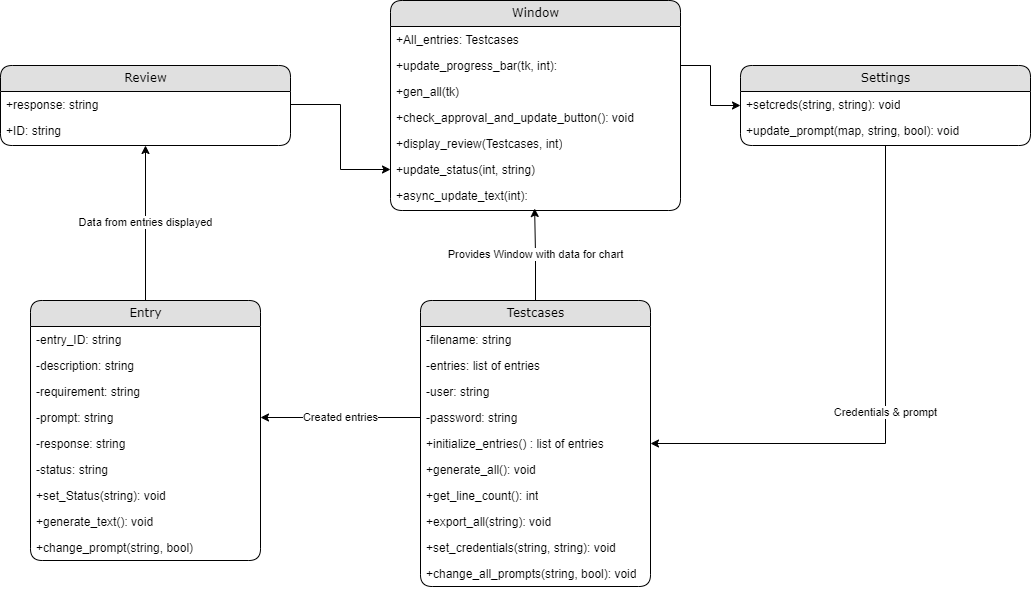

The diagram above was exported from draw.io. Its source (the exported page's mxGraphModel, read from the mxfile embedded in the PNG):
<mxGraphModel dx="1466" dy="780" grid="1" gridSize="10" guides="1" tooltips="1" connect="1" arrows="1" fold="1" page="1" pageScale="1" pageWidth="1100" pageHeight="850" background="none" math="0" shadow="0">
  <root>
    <mxCell id="0" />
    <mxCell id="1" parent="0" />
    <mxCell id="21ea969265ad0168-6" value="Testcases" style="swimlane;html=1;fontStyle=0;childLayout=stackLayout;horizontal=1;startSize=26;fillColor=#e0e0e0;horizontalStack=0;resizeParent=1;resizeLast=0;collapsible=1;marginBottom=0;swimlaneFillColor=#ffffff;align=center;rounded=1;shadow=0;comic=0;labelBackgroundColor=none;strokeWidth=1;fontFamily=Verdana;fontSize=12" parent="1" vertex="1">
      <mxGeometry x="470" y="360" width="230" height="286" as="geometry" />
    </mxCell>
    <mxCell id="21ea969265ad0168-7" value="-filename: string" style="text;html=1;strokeColor=none;fillColor=none;spacingLeft=4;spacingRight=4;whiteSpace=wrap;overflow=hidden;rotatable=0;points=[[0,0.5],[1,0.5]];portConstraint=eastwest;" parent="21ea969265ad0168-6" vertex="1">
      <mxGeometry y="26" width="230" height="26" as="geometry" />
    </mxCell>
    <mxCell id="21ea969265ad0168-8" value="-entries: list of entries" style="text;html=1;strokeColor=none;fillColor=none;spacingLeft=4;spacingRight=4;whiteSpace=wrap;overflow=hidden;rotatable=0;points=[[0,0.5],[1,0.5]];portConstraint=eastwest;" parent="21ea969265ad0168-6" vertex="1">
      <mxGeometry y="52" width="230" height="26" as="geometry" />
    </mxCell>
    <mxCell id="21ea969265ad0168-9" value="-user: string" style="text;html=1;strokeColor=none;fillColor=none;spacingLeft=4;spacingRight=4;whiteSpace=wrap;overflow=hidden;rotatable=0;points=[[0,0.5],[1,0.5]];portConstraint=eastwest;" parent="21ea969265ad0168-6" vertex="1">
      <mxGeometry y="78" width="230" height="26" as="geometry" />
    </mxCell>
    <mxCell id="IAdRFt_wh_f-0dMhKuGg-1" value="-password: string" style="text;html=1;strokeColor=none;fillColor=none;spacingLeft=4;spacingRight=4;whiteSpace=wrap;overflow=hidden;rotatable=0;points=[[0,0.5],[1,0.5]];portConstraint=eastwest;" vertex="1" parent="21ea969265ad0168-6">
      <mxGeometry y="104" width="230" height="26" as="geometry" />
    </mxCell>
    <mxCell id="IAdRFt_wh_f-0dMhKuGg-7" value="+initialize_entries() : list of entries" style="text;html=1;strokeColor=none;fillColor=none;spacingLeft=4;spacingRight=4;whiteSpace=wrap;overflow=hidden;rotatable=0;points=[[0,0.5],[1,0.5]];portConstraint=eastwest;" vertex="1" parent="21ea969265ad0168-6">
      <mxGeometry y="130" width="230" height="26" as="geometry" />
    </mxCell>
    <mxCell id="IAdRFt_wh_f-0dMhKuGg-8" value="+generate_all(): void" style="text;html=1;strokeColor=none;fillColor=none;spacingLeft=4;spacingRight=4;whiteSpace=wrap;overflow=hidden;rotatable=0;points=[[0,0.5],[1,0.5]];portConstraint=eastwest;" vertex="1" parent="21ea969265ad0168-6">
      <mxGeometry y="156" width="230" height="26" as="geometry" />
    </mxCell>
    <mxCell id="IAdRFt_wh_f-0dMhKuGg-9" value="+get_line_count(): int" style="text;html=1;strokeColor=none;fillColor=none;spacingLeft=4;spacingRight=4;whiteSpace=wrap;overflow=hidden;rotatable=0;points=[[0,0.5],[1,0.5]];portConstraint=eastwest;" vertex="1" parent="21ea969265ad0168-6">
      <mxGeometry y="182" width="230" height="26" as="geometry" />
    </mxCell>
    <mxCell id="IAdRFt_wh_f-0dMhKuGg-10" value="+export_all(string): void" style="text;html=1;strokeColor=none;fillColor=none;spacingLeft=4;spacingRight=4;whiteSpace=wrap;overflow=hidden;rotatable=0;points=[[0,0.5],[1,0.5]];portConstraint=eastwest;" vertex="1" parent="21ea969265ad0168-6">
      <mxGeometry y="208" width="230" height="26" as="geometry" />
    </mxCell>
    <mxCell id="IAdRFt_wh_f-0dMhKuGg-11" value="+set_credentials(string, string): void" style="text;html=1;strokeColor=none;fillColor=none;spacingLeft=4;spacingRight=4;whiteSpace=wrap;overflow=hidden;rotatable=0;points=[[0,0.5],[1,0.5]];portConstraint=eastwest;" vertex="1" parent="21ea969265ad0168-6">
      <mxGeometry y="234" width="230" height="26" as="geometry" />
    </mxCell>
    <mxCell id="IAdRFt_wh_f-0dMhKuGg-12" value="+change_all_prompts(string, bool): void" style="text;html=1;strokeColor=none;fillColor=none;spacingLeft=4;spacingRight=4;whiteSpace=wrap;overflow=hidden;rotatable=0;points=[[0,0.5],[1,0.5]];portConstraint=eastwest;" vertex="1" parent="21ea969265ad0168-6">
      <mxGeometry y="260" width="230" height="26" as="geometry" />
    </mxCell>
    <mxCell id="IAdRFt_wh_f-0dMhKuGg-13" value="Window" style="swimlane;html=1;fontStyle=0;childLayout=stackLayout;horizontal=1;startSize=26;fillColor=#e0e0e0;horizontalStack=0;resizeParent=1;resizeLast=0;collapsible=1;marginBottom=0;swimlaneFillColor=#ffffff;align=center;rounded=1;shadow=0;comic=0;labelBackgroundColor=none;strokeWidth=1;fontFamily=Verdana;fontSize=12" vertex="1" parent="1">
      <mxGeometry x="440" y="60" width="290" height="210" as="geometry">
        <mxRectangle x="460" y="340" width="70" height="30" as="alternateBounds" />
      </mxGeometry>
    </mxCell>
    <mxCell id="IAdRFt_wh_f-0dMhKuGg-14" value="+All_entries: Testcases" style="text;html=1;strokeColor=none;fillColor=none;spacingLeft=4;spacingRight=4;whiteSpace=wrap;overflow=hidden;rotatable=0;points=[[0,0.5],[1,0.5]];portConstraint=eastwest;" vertex="1" parent="IAdRFt_wh_f-0dMhKuGg-13">
      <mxGeometry y="26" width="290" height="26" as="geometry" />
    </mxCell>
    <mxCell id="IAdRFt_wh_f-0dMhKuGg-15" value="+update_progress_bar(tk, int):" style="text;html=1;strokeColor=none;fillColor=none;spacingLeft=4;spacingRight=4;whiteSpace=wrap;overflow=hidden;rotatable=0;points=[[0,0.5],[1,0.5]];portConstraint=eastwest;" vertex="1" parent="IAdRFt_wh_f-0dMhKuGg-13">
      <mxGeometry y="52" width="290" height="26" as="geometry" />
    </mxCell>
    <mxCell id="IAdRFt_wh_f-0dMhKuGg-16" value="+gen_all(tk)" style="text;html=1;strokeColor=none;fillColor=none;spacingLeft=4;spacingRight=4;whiteSpace=wrap;overflow=hidden;rotatable=0;points=[[0,0.5],[1,0.5]];portConstraint=eastwest;" vertex="1" parent="IAdRFt_wh_f-0dMhKuGg-13">
      <mxGeometry y="78" width="290" height="26" as="geometry" />
    </mxCell>
    <mxCell id="IAdRFt_wh_f-0dMhKuGg-17" value="+check_approval_and_update_button(): void" style="text;html=1;strokeColor=none;fillColor=none;spacingLeft=4;spacingRight=4;whiteSpace=wrap;overflow=hidden;rotatable=0;points=[[0,0.5],[1,0.5]];portConstraint=eastwest;" vertex="1" parent="IAdRFt_wh_f-0dMhKuGg-13">
      <mxGeometry y="104" width="290" height="26" as="geometry" />
    </mxCell>
    <mxCell id="IAdRFt_wh_f-0dMhKuGg-18" value="+display_review(Testcases, int)" style="text;html=1;strokeColor=none;fillColor=none;spacingLeft=4;spacingRight=4;whiteSpace=wrap;overflow=hidden;rotatable=0;points=[[0,0.5],[1,0.5]];portConstraint=eastwest;" vertex="1" parent="IAdRFt_wh_f-0dMhKuGg-13">
      <mxGeometry y="130" width="290" height="26" as="geometry" />
    </mxCell>
    <mxCell id="IAdRFt_wh_f-0dMhKuGg-19" value="+update_status(int, string)" style="text;html=1;strokeColor=none;fillColor=none;spacingLeft=4;spacingRight=4;whiteSpace=wrap;overflow=hidden;rotatable=0;points=[[0,0.5],[1,0.5]];portConstraint=eastwest;" vertex="1" parent="IAdRFt_wh_f-0dMhKuGg-13">
      <mxGeometry y="156" width="290" height="26" as="geometry" />
    </mxCell>
    <mxCell id="IAdRFt_wh_f-0dMhKuGg-20" value="+async_update_text(int):" style="text;html=1;strokeColor=none;fillColor=none;spacingLeft=4;spacingRight=4;whiteSpace=wrap;overflow=hidden;rotatable=0;points=[[0,0.5],[1,0.5]];portConstraint=eastwest;" vertex="1" parent="IAdRFt_wh_f-0dMhKuGg-13">
      <mxGeometry y="182" width="290" height="26" as="geometry" />
    </mxCell>
    <mxCell id="IAdRFt_wh_f-0dMhKuGg-77" value="Data from entries displayed" style="edgeStyle=orthogonalEdgeStyle;rounded=0;orthogonalLoop=1;jettySize=auto;html=1;" edge="1" parent="1" source="IAdRFt_wh_f-0dMhKuGg-35" target="IAdRFt_wh_f-0dMhKuGg-55">
      <mxGeometry relative="1" as="geometry" />
    </mxCell>
    <mxCell id="IAdRFt_wh_f-0dMhKuGg-35" value="Entry" style="swimlane;html=1;fontStyle=0;childLayout=stackLayout;horizontal=1;startSize=26;fillColor=#e0e0e0;horizontalStack=0;resizeParent=1;resizeLast=0;collapsible=1;marginBottom=0;swimlaneFillColor=#ffffff;align=center;rounded=1;shadow=0;comic=0;labelBackgroundColor=none;strokeWidth=1;fontFamily=Verdana;fontSize=12" vertex="1" parent="1">
      <mxGeometry x="80" y="360" width="230" height="260" as="geometry">
        <mxRectangle x="460" y="340" width="70" height="30" as="alternateBounds" />
      </mxGeometry>
    </mxCell>
    <mxCell id="IAdRFt_wh_f-0dMhKuGg-36" value="-entry_ID: string" style="text;html=1;strokeColor=none;fillColor=none;spacingLeft=4;spacingRight=4;whiteSpace=wrap;overflow=hidden;rotatable=0;points=[[0,0.5],[1,0.5]];portConstraint=eastwest;" vertex="1" parent="IAdRFt_wh_f-0dMhKuGg-35">
      <mxGeometry y="26" width="230" height="26" as="geometry" />
    </mxCell>
    <mxCell id="IAdRFt_wh_f-0dMhKuGg-37" value="-description: string" style="text;html=1;strokeColor=none;fillColor=none;spacingLeft=4;spacingRight=4;whiteSpace=wrap;overflow=hidden;rotatable=0;points=[[0,0.5],[1,0.5]];portConstraint=eastwest;" vertex="1" parent="IAdRFt_wh_f-0dMhKuGg-35">
      <mxGeometry y="52" width="230" height="26" as="geometry" />
    </mxCell>
    <mxCell id="IAdRFt_wh_f-0dMhKuGg-38" value="-requirement: string" style="text;html=1;strokeColor=none;fillColor=none;spacingLeft=4;spacingRight=4;whiteSpace=wrap;overflow=hidden;rotatable=0;points=[[0,0.5],[1,0.5]];portConstraint=eastwest;" vertex="1" parent="IAdRFt_wh_f-0dMhKuGg-35">
      <mxGeometry y="78" width="230" height="26" as="geometry" />
    </mxCell>
    <mxCell id="IAdRFt_wh_f-0dMhKuGg-39" value="-prompt: string" style="text;html=1;strokeColor=none;fillColor=none;spacingLeft=4;spacingRight=4;whiteSpace=wrap;overflow=hidden;rotatable=0;points=[[0,0.5],[1,0.5]];portConstraint=eastwest;" vertex="1" parent="IAdRFt_wh_f-0dMhKuGg-35">
      <mxGeometry y="104" width="230" height="26" as="geometry" />
    </mxCell>
    <mxCell id="IAdRFt_wh_f-0dMhKuGg-40" value="-response: string" style="text;html=1;strokeColor=none;fillColor=none;spacingLeft=4;spacingRight=4;whiteSpace=wrap;overflow=hidden;rotatable=0;points=[[0,0.5],[1,0.5]];portConstraint=eastwest;" vertex="1" parent="IAdRFt_wh_f-0dMhKuGg-35">
      <mxGeometry y="130" width="230" height="26" as="geometry" />
    </mxCell>
    <mxCell id="IAdRFt_wh_f-0dMhKuGg-41" value="-status: string" style="text;html=1;strokeColor=none;fillColor=none;spacingLeft=4;spacingRight=4;whiteSpace=wrap;overflow=hidden;rotatable=0;points=[[0,0.5],[1,0.5]];portConstraint=eastwest;" vertex="1" parent="IAdRFt_wh_f-0dMhKuGg-35">
      <mxGeometry y="156" width="230" height="26" as="geometry" />
    </mxCell>
    <mxCell id="IAdRFt_wh_f-0dMhKuGg-42" value="+set_Status(string): void" style="text;html=1;strokeColor=none;fillColor=none;spacingLeft=4;spacingRight=4;whiteSpace=wrap;overflow=hidden;rotatable=0;points=[[0,0.5],[1,0.5]];portConstraint=eastwest;" vertex="1" parent="IAdRFt_wh_f-0dMhKuGg-35">
      <mxGeometry y="182" width="230" height="26" as="geometry" />
    </mxCell>
    <mxCell id="IAdRFt_wh_f-0dMhKuGg-43" value="+generate_text(): void" style="text;html=1;strokeColor=none;fillColor=none;spacingLeft=4;spacingRight=4;whiteSpace=wrap;overflow=hidden;rotatable=0;points=[[0,0.5],[1,0.5]];portConstraint=eastwest;" vertex="1" parent="IAdRFt_wh_f-0dMhKuGg-35">
      <mxGeometry y="208" width="230" height="26" as="geometry" />
    </mxCell>
    <mxCell id="IAdRFt_wh_f-0dMhKuGg-44" value="+change_prompt(string, bool)" style="text;html=1;strokeColor=none;fillColor=none;spacingLeft=4;spacingRight=4;whiteSpace=wrap;overflow=hidden;rotatable=0;points=[[0,0.5],[1,0.5]];portConstraint=eastwest;" vertex="1" parent="IAdRFt_wh_f-0dMhKuGg-35">
      <mxGeometry y="234" width="230" height="26" as="geometry" />
    </mxCell>
    <mxCell id="IAdRFt_wh_f-0dMhKuGg-74" value="Credentials &amp;amp; prompt" style="edgeStyle=orthogonalEdgeStyle;rounded=0;orthogonalLoop=1;jettySize=auto;html=1;entryX=1;entryY=0.5;entryDx=0;entryDy=0;" edge="1" parent="1" source="IAdRFt_wh_f-0dMhKuGg-46" target="IAdRFt_wh_f-0dMhKuGg-7">
      <mxGeometry relative="1" as="geometry" />
    </mxCell>
    <mxCell id="IAdRFt_wh_f-0dMhKuGg-46" value="Settings" style="swimlane;html=1;fontStyle=0;childLayout=stackLayout;horizontal=1;startSize=26;fillColor=#e0e0e0;horizontalStack=0;resizeParent=1;resizeLast=0;collapsible=1;marginBottom=0;swimlaneFillColor=#ffffff;align=center;rounded=1;shadow=0;comic=0;labelBackgroundColor=none;strokeWidth=1;fontFamily=Verdana;fontSize=12" vertex="1" parent="1">
      <mxGeometry x="790" y="125" width="290" height="80" as="geometry">
        <mxRectangle x="460" y="340" width="70" height="30" as="alternateBounds" />
      </mxGeometry>
    </mxCell>
    <mxCell id="IAdRFt_wh_f-0dMhKuGg-47" value="+setcreds(string, string): void" style="text;html=1;strokeColor=none;fillColor=none;spacingLeft=4;spacingRight=4;whiteSpace=wrap;overflow=hidden;rotatable=0;points=[[0,0.5],[1,0.5]];portConstraint=eastwest;" vertex="1" parent="IAdRFt_wh_f-0dMhKuGg-46">
      <mxGeometry y="26" width="290" height="26" as="geometry" />
    </mxCell>
    <mxCell id="IAdRFt_wh_f-0dMhKuGg-48" value="+update_prompt(map, string, bool): void" style="text;html=1;strokeColor=none;fillColor=none;spacingLeft=4;spacingRight=4;whiteSpace=wrap;overflow=hidden;rotatable=0;points=[[0,0.5],[1,0.5]];portConstraint=eastwest;" vertex="1" parent="IAdRFt_wh_f-0dMhKuGg-46">
      <mxGeometry y="52" width="290" height="26" as="geometry" />
    </mxCell>
    <mxCell id="IAdRFt_wh_f-0dMhKuGg-55" value="Review" style="swimlane;html=1;fontStyle=0;childLayout=stackLayout;horizontal=1;startSize=26;fillColor=#e0e0e0;horizontalStack=0;resizeParent=1;resizeLast=0;collapsible=1;marginBottom=0;swimlaneFillColor=#ffffff;align=center;rounded=1;shadow=0;comic=0;labelBackgroundColor=none;strokeWidth=1;fontFamily=Verdana;fontSize=12" vertex="1" parent="1">
      <mxGeometry x="50" y="125" width="290" height="80" as="geometry">
        <mxRectangle x="460" y="340" width="70" height="30" as="alternateBounds" />
      </mxGeometry>
    </mxCell>
    <mxCell id="IAdRFt_wh_f-0dMhKuGg-56" value="+response: string" style="text;html=1;strokeColor=none;fillColor=none;spacingLeft=4;spacingRight=4;whiteSpace=wrap;overflow=hidden;rotatable=0;points=[[0,0.5],[1,0.5]];portConstraint=eastwest;" vertex="1" parent="IAdRFt_wh_f-0dMhKuGg-55">
      <mxGeometry y="26" width="290" height="26" as="geometry" />
    </mxCell>
    <mxCell id="IAdRFt_wh_f-0dMhKuGg-58" value="+ID: string" style="text;html=1;strokeColor=none;fillColor=none;spacingLeft=4;spacingRight=4;whiteSpace=wrap;overflow=hidden;rotatable=0;points=[[0,0.5],[1,0.5]];portConstraint=eastwest;" vertex="1" parent="IAdRFt_wh_f-0dMhKuGg-55">
      <mxGeometry y="52" width="290" height="26" as="geometry" />
    </mxCell>
    <mxCell id="IAdRFt_wh_f-0dMhKuGg-78" value="Created entries" style="edgeStyle=orthogonalEdgeStyle;rounded=0;orthogonalLoop=1;jettySize=auto;html=1;entryX=1;entryY=0.5;entryDx=0;entryDy=0;" edge="1" parent="1" source="IAdRFt_wh_f-0dMhKuGg-1" target="IAdRFt_wh_f-0dMhKuGg-39">
      <mxGeometry relative="1" as="geometry" />
    </mxCell>
    <mxCell id="IAdRFt_wh_f-0dMhKuGg-79" value="Provides Window with data for chart" style="edgeStyle=orthogonalEdgeStyle;rounded=0;orthogonalLoop=1;jettySize=auto;html=1;entryX=0.497;entryY=1;entryDx=0;entryDy=0;entryPerimeter=0;" edge="1" parent="1" source="21ea969265ad0168-6" target="IAdRFt_wh_f-0dMhKuGg-20">
      <mxGeometry relative="1" as="geometry" />
    </mxCell>
    <mxCell id="IAdRFt_wh_f-0dMhKuGg-86" style="edgeStyle=orthogonalEdgeStyle;rounded=0;orthogonalLoop=1;jettySize=auto;html=1;entryX=0;entryY=0.5;entryDx=0;entryDy=0;" edge="1" parent="1" source="IAdRFt_wh_f-0dMhKuGg-56" target="IAdRFt_wh_f-0dMhKuGg-19">
      <mxGeometry relative="1" as="geometry" />
    </mxCell>
    <mxCell id="IAdRFt_wh_f-0dMhKuGg-87" style="edgeStyle=orthogonalEdgeStyle;rounded=0;orthogonalLoop=1;jettySize=auto;html=1;entryX=0;entryY=0.5;entryDx=0;entryDy=0;" edge="1" parent="1" source="IAdRFt_wh_f-0dMhKuGg-15" target="IAdRFt_wh_f-0dMhKuGg-46">
      <mxGeometry relative="1" as="geometry" />
    </mxCell>
  </root>
</mxGraphModel>